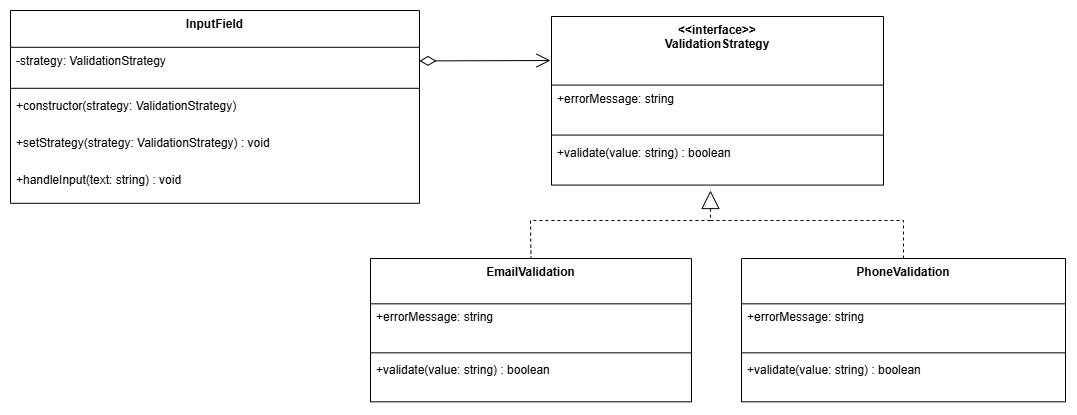

The diagram above was exported from draw.io. Its source (the exported page's mxGraphModel, read from the mxfile embedded in the PNG):
<mxGraphModel dx="1901" dy="391" grid="1" gridSize="10" guides="1" tooltips="1" connect="1" arrows="1" fold="1" page="0" pageScale="1" pageWidth="850" pageHeight="1100" math="0" shadow="0">
  <root>
    <mxCell id="0" />
    <mxCell id="1" parent="0" />
    <mxCell id="lwz_130TtJHwjurcgJyM-214" parent="1" style="swimlane;fontStyle=1;align=center;verticalAlign=top;childLayout=stackLayout;horizontal=1;startSize=68.57142857142857;horizontalStack=0;resizeParent=1;resizeParentMax=0;resizeLast=0;collapsible=0;marginBottom=0;" value="&lt;&lt;interface&gt;&gt;&#10;ValidationStrategy" vertex="1">
      <mxGeometry height="168.57142857142856" width="332" x="201" y="406" as="geometry" />
    </mxCell>
    <mxCell id="lwz_130TtJHwjurcgJyM-215" parent="lwz_130TtJHwjurcgJyM-214" style="text;strokeColor=none;fillColor=none;align=left;verticalAlign=top;spacingLeft=4;spacingRight=4;overflow=hidden;rotatable=0;points=[[0,0.5],[1,0.5]];portConstraint=eastwest;" value="+errorMessage: string" vertex="1">
      <mxGeometry height="46" width="332" y="68.57142857142857" as="geometry" />
    </mxCell>
    <mxCell id="lwz_130TtJHwjurcgJyM-216" parent="lwz_130TtJHwjurcgJyM-214" style="line;strokeWidth=1;fillColor=none;align=left;verticalAlign=middle;spacingTop=-1;spacingLeft=3;spacingRight=3;rotatable=0;labelPosition=right;points=[];portConstraint=eastwest;strokeColor=inherit;" vertex="1">
      <mxGeometry height="8" width="332" y="114.57142857142857" as="geometry" />
    </mxCell>
    <mxCell id="lwz_130TtJHwjurcgJyM-217" parent="lwz_130TtJHwjurcgJyM-214" style="text;strokeColor=none;fillColor=none;align=left;verticalAlign=top;spacingLeft=4;spacingRight=4;overflow=hidden;rotatable=0;points=[[0,0.5],[1,0.5]];portConstraint=eastwest;" value="+validate(value: string) : boolean" vertex="1">
      <mxGeometry height="46" width="332" y="122.57142857142857" as="geometry" />
    </mxCell>
    <mxCell id="lwz_130TtJHwjurcgJyM-218" parent="1" style="swimlane;fontStyle=1;align=center;verticalAlign=top;childLayout=stackLayout;horizontal=1;startSize=45.333333333333336;horizontalStack=0;resizeParent=1;resizeParentMax=0;resizeLast=0;collapsible=0;marginBottom=0;" value="EmailValidation" vertex="1">
      <mxGeometry height="143.33333333333334" width="321" x="20" y="648" as="geometry" />
    </mxCell>
    <mxCell id="lwz_130TtJHwjurcgJyM-219" parent="lwz_130TtJHwjurcgJyM-218" style="text;strokeColor=none;fillColor=none;align=left;verticalAlign=top;spacingLeft=4;spacingRight=4;overflow=hidden;rotatable=0;points=[[0,0.5],[1,0.5]];portConstraint=eastwest;" value="+errorMessage: string" vertex="1">
      <mxGeometry height="45" width="321" y="45.333333333333336" as="geometry" />
    </mxCell>
    <mxCell id="lwz_130TtJHwjurcgJyM-220" parent="lwz_130TtJHwjurcgJyM-218" style="line;strokeWidth=1;fillColor=none;align=left;verticalAlign=middle;spacingTop=-1;spacingLeft=3;spacingRight=3;rotatable=0;labelPosition=right;points=[];portConstraint=eastwest;strokeColor=inherit;" vertex="1">
      <mxGeometry height="8" width="321" y="90.33333333333334" as="geometry" />
    </mxCell>
    <mxCell id="lwz_130TtJHwjurcgJyM-221" parent="lwz_130TtJHwjurcgJyM-218" style="text;strokeColor=none;fillColor=none;align=left;verticalAlign=top;spacingLeft=4;spacingRight=4;overflow=hidden;rotatable=0;points=[[0,0.5],[1,0.5]];portConstraint=eastwest;" value="+validate(value: string) : boolean" vertex="1">
      <mxGeometry height="45" width="321" y="98.33333333333334" as="geometry" />
    </mxCell>
    <mxCell id="lwz_130TtJHwjurcgJyM-222" parent="1" style="swimlane;fontStyle=1;align=center;verticalAlign=top;childLayout=stackLayout;horizontal=1;startSize=45.333333333333336;horizontalStack=0;resizeParent=1;resizeParentMax=0;resizeLast=0;collapsible=0;marginBottom=0;" value="PhoneValidation" vertex="1">
      <mxGeometry height="143.33333333333334" width="324" x="391" y="648" as="geometry" />
    </mxCell>
    <mxCell id="lwz_130TtJHwjurcgJyM-223" parent="lwz_130TtJHwjurcgJyM-222" style="text;strokeColor=none;fillColor=none;align=left;verticalAlign=top;spacingLeft=4;spacingRight=4;overflow=hidden;rotatable=0;points=[[0,0.5],[1,0.5]];portConstraint=eastwest;" value="+errorMessage: string" vertex="1">
      <mxGeometry height="45" width="324" y="45.333333333333336" as="geometry" />
    </mxCell>
    <mxCell id="lwz_130TtJHwjurcgJyM-224" parent="lwz_130TtJHwjurcgJyM-222" style="line;strokeWidth=1;fillColor=none;align=left;verticalAlign=middle;spacingTop=-1;spacingLeft=3;spacingRight=3;rotatable=0;labelPosition=right;points=[];portConstraint=eastwest;strokeColor=inherit;" vertex="1">
      <mxGeometry height="8" width="324" y="90.33333333333334" as="geometry" />
    </mxCell>
    <mxCell id="lwz_130TtJHwjurcgJyM-225" parent="lwz_130TtJHwjurcgJyM-222" style="text;strokeColor=none;fillColor=none;align=left;verticalAlign=top;spacingLeft=4;spacingRight=4;overflow=hidden;rotatable=0;points=[[0,0.5],[1,0.5]];portConstraint=eastwest;" value="+validate(value: string) : boolean" vertex="1">
      <mxGeometry height="45" width="324" y="98.33333333333334" as="geometry" />
    </mxCell>
    <mxCell id="lwz_130TtJHwjurcgJyM-226" parent="1" style="swimlane;fontStyle=1;align=center;verticalAlign=top;childLayout=stackLayout;horizontal=1;startSize=36.8;horizontalStack=0;resizeParent=1;resizeParentMax=0;resizeLast=0;collapsible=0;marginBottom=0;" value="InputField" vertex="1">
      <mxGeometry height="192.8" width="409" x="-340" y="400" as="geometry" />
    </mxCell>
    <mxCell id="lwz_130TtJHwjurcgJyM-227" parent="lwz_130TtJHwjurcgJyM-226" style="text;strokeColor=none;fillColor=none;align=left;verticalAlign=top;spacingLeft=4;spacingRight=4;overflow=hidden;rotatable=0;points=[[0,0.5],[1,0.5]];portConstraint=eastwest;" value="-strategy: ValidationStrategy" vertex="1">
      <mxGeometry height="37" width="409" y="36.8" as="geometry" />
    </mxCell>
    <mxCell id="lwz_130TtJHwjurcgJyM-228" parent="lwz_130TtJHwjurcgJyM-226" style="line;strokeWidth=1;fillColor=none;align=left;verticalAlign=middle;spacingTop=-1;spacingLeft=3;spacingRight=3;rotatable=0;labelPosition=right;points=[];portConstraint=eastwest;strokeColor=inherit;" vertex="1">
      <mxGeometry height="8" width="409" y="73.8" as="geometry" />
    </mxCell>
    <mxCell id="lwz_130TtJHwjurcgJyM-229" parent="lwz_130TtJHwjurcgJyM-226" style="text;strokeColor=none;fillColor=none;align=left;verticalAlign=top;spacingLeft=4;spacingRight=4;overflow=hidden;rotatable=0;points=[[0,0.5],[1,0.5]];portConstraint=eastwest;" value="+constructor(strategy: ValidationStrategy)" vertex="1">
      <mxGeometry height="37" width="409" y="81.8" as="geometry" />
    </mxCell>
    <mxCell id="lwz_130TtJHwjurcgJyM-230" parent="lwz_130TtJHwjurcgJyM-226" style="text;strokeColor=none;fillColor=none;align=left;verticalAlign=top;spacingLeft=4;spacingRight=4;overflow=hidden;rotatable=0;points=[[0,0.5],[1,0.5]];portConstraint=eastwest;" value="+setStrategy(strategy: ValidationStrategy) : void" vertex="1">
      <mxGeometry height="37" width="409" y="118.8" as="geometry" />
    </mxCell>
    <mxCell id="lwz_130TtJHwjurcgJyM-231" parent="lwz_130TtJHwjurcgJyM-226" style="text;strokeColor=none;fillColor=none;align=left;verticalAlign=top;spacingLeft=4;spacingRight=4;overflow=hidden;rotatable=0;points=[[0,0.5],[1,0.5]];portConstraint=eastwest;" value="+handleInput(text: string) : void" vertex="1">
      <mxGeometry height="37" width="409" y="155.8" as="geometry" />
    </mxCell>
    <mxCell id="lwz_130TtJHwjurcgJyM-232" edge="1" parent="1" style="dashed=1;startArrow=block;startSize=16;startFill=0;endArrow=none;entryX=0.5;entryY=0;rounded=0;" target="lwz_130TtJHwjurcgJyM-218" value="">
      <mxGeometry relative="1" as="geometry">
        <Array as="points">
          <mxPoint x="360" y="610" />
          <mxPoint x="180" y="610" />
        </Array>
        <mxPoint x="360" y="580" as="sourcePoint" />
      </mxGeometry>
    </mxCell>
    <mxCell id="lwz_130TtJHwjurcgJyM-233" edge="1" parent="1" style="dashed=1;startArrow=none;startSize=16;startFill=0;endArrow=none;entryX=0.5;entryY=0;rounded=0;" target="lwz_130TtJHwjurcgJyM-222" value="">
      <mxGeometry relative="1" as="geometry">
        <Array as="points">
          <mxPoint x="553" y="610" />
        </Array>
        <mxPoint x="360" y="610" as="sourcePoint" />
      </mxGeometry>
    </mxCell>
    <mxCell id="lwz_130TtJHwjurcgJyM-234" edge="1" parent="1" source="lwz_130TtJHwjurcgJyM-227" style="curved=1;startArrow=diamondThin;startSize=14;startFill=0;endArrow=open;exitX=1;exitY=0.368;rounded=0;exitDx=0;exitDy=0;exitPerimeter=0;endFill=0;endSize=12;" value="">
      <mxGeometry relative="1" as="geometry">
        <Array as="points" />
        <mxPoint x="200" y="450" as="targetPoint" />
      </mxGeometry>
    </mxCell>
  </root>
</mxGraphModel>